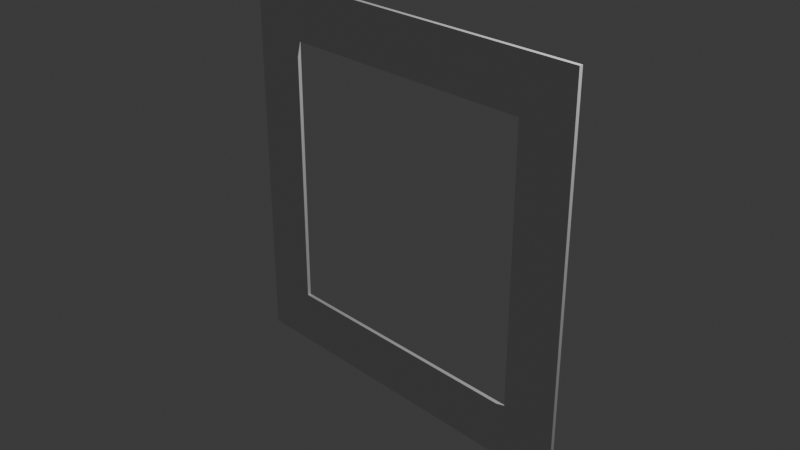 # Source: gate.blend  (saved by Blender 4.3.34; exported with 4.5.12 LTS)
import bpy
from mathutils import Matrix  # noqa: F401  (used for matrix-valued properties, if any)

bpy.ops.wm.read_factory_settings(use_empty=True)
scene = bpy.context.scene
scene.name = 'Scene'

# ---- collections
col_collection = bpy.data.collections.new('Collection'); scene.collection.children.link(col_collection)

# ---- materials (node trees are filled in below, after node groups)
mat_material = bpy.data.materials.new('Material')
mat_material.alpha_threshold = 0.0
mat_material.roughness = 0.5
mat_material.line_color = (0.0, 0.0, 0.0, 1.0)

# ---- material node trees
mat_material.use_nodes = True; mat_material.node_tree.nodes.clear()
_N = mat_material.node_tree.nodes; _L = mat_material.node_tree.links
n0 = _N.new('ShaderNodeOutputMaterial'); n0.name = 'Material Output'; n0.location = (300, 300)
n1 = _N.new('ShaderNodeBsdfPrincipled'); n1.name = 'Principled BSDF'; n1.location = (10, 300)
n1.inputs[3].default_value = 1.45
_L.new(n1.outputs[0], n0.inputs[0])
n0.is_active_output = True

# ---- world
world_world = bpy.data.worlds.new('World'); scene.world = world_world
world_world.use_nodes = True; world_world.node_tree.nodes.clear()
_N = world_world.node_tree.nodes; _L = world_world.node_tree.links
n0 = _N.new('ShaderNodeOutputWorld'); n0.name = 'World Output'; n0.location = (300, 300)
n1 = _N.new('ShaderNodeBackground'); n1.name = 'Background'; n1.location = (10, 300)
n1.inputs[0].default_value = (0.05088, 0.05088, 0.05088, 1.0)
_L.new(n1.outputs[0], n0.inputs[0])
n0.is_active_output = True
world_world.color = (0.05088, 0.05088, 0.05088)
world_world.sun_shadow_jitter_overblur = 0.0

# ---- cameras
cam_camera = bpy.data.cameras.new('Camera')
cam_camera.clip_end = 100.0
cam_camera.ortho_scale = 7.314

# ---- lights
light_light = bpy.data.lights.new('Light', 'POINT')
light_light.energy = 1000.0
light_light.shadow_soft_size = 0.1

# ---- meshes
me_cube = bpy.data.meshes.new('Cube')
me_cube.from_pydata([(1.0, 1.0, 1.0), (1.0, 1.0, -1.0), (1.0, -1.0, 1.0), (1.0, -1.0, -1.0), (-1.0, 1.0, 1.0), (-1.0, 1.0, -1.0), (-1.0, -1.0, 1.0), (-1.0, -1.0, -1.0), (-1.0, 1.0, -1.0), (-1.0, -1.0, -1.0), (1.0, 1.0, -1.0), (1.0, 1.0, 1.0), (-1.0, -1.0, 1.0), (1.0, -1.0, 1.0), (1.0, -1.0, -1.0), (-1.0, 1.0, 1.0), (-1.0, 1.224, -1.224), (-1.0, -1.224, -1.224), (1.0, 1.224, -1.224), (1.0, 1.224, 1.224), (-1.0, -1.224, 1.224), (1.0, -1.224, 1.224), (1.0, -1.224, -1.224), (-1.0, 1.224, 1.224), (-1.0, 1.4, -1.4), (-1.0, -1.4, -1.4), (1.0, 1.4, -1.4), (1.0, 1.4, 1.4), (-1.0, -1.4, 1.4), (1.0, -1.4, 1.4), (1.0, -1.4, -1.4), (-1.0, 1.4, 1.4)], [], [(1, 3, 14, 10), (0, 1, 10, 11), (3, 2, 13, 14), (14, 10, 8, 9), (6, 7, 9, 12), (15, 12, 20, 23), (9, 8, 16, 17), (10, 14, 22, 18), (11, 10, 18, 19), (7, 5, 8, 9), (4, 6, 12, 15), (2, 0, 11, 13), (5, 4, 15, 8), (17, 16, 24, 25), (18, 22, 30, 26), (19, 18, 26, 27), (22, 21, 29, 30), (13, 11, 19, 21), (8, 15, 23, 16), (12, 9, 17, 20), (14, 13, 21, 22), (13, 14, 9, 12), (12, 15, 11, 13), (8, 15, 11, 10), (27, 31, 28, 29), (30, 29, 28, 25), (24, 26, 30, 25), (24, 31, 27, 26), (23, 20, 28, 31), (21, 19, 27, 29), (16, 23, 31, 24), (20, 17, 25, 28)])
_uv = me_cube.uv_layers.new(name='UVMap')
_uv.uv.foreach_set('vector', [0.375, 0.5, 0.375, 0.75, 0.375, 0.75, 0.375, 0.5, 0.625, 0.5, 0.375, 0.5, 0.375, 0.5, 0.625, 0.5, 0.375, 0.75, 0.625, 0.75, 0.625, 0.75, 0.375, 0.75, 0.375, 0.75, 0.375, 0.5, 0.375, 0.25, 0.375, 0.0, 0.625, 0.0, 0.375, 0.0, 0.375, 0.0, 0.625, 0.0, 0.625, 0.25, 0.625, 0.0, 0.625, 0.0, 0.625, 0.25, 0.375, 0.0, 0.375, 0.25, 0.375, 0.25, 0.375, 0.0, 0.375, 0.5, 0.375, 0.75, 0.375, 0.75, 0.375, 0.5, 0.625, 0.5, 0.375, 0.5, 0.375, 0.5, 0.625, 0.5, 0.375, 0.0, 0.375, 0.25, 0.375, 0.25, 0.375, 0.0, 0.625, 0.25, 0.625, 0.0, 0.625, 0.0, 0.625, 0.25, 0.625, 0.75, 0.625, 0.5, 0.625, 0.5, 0.625, 0.75, 0.375, 0.25, 0.625, 0.25, 0.625, 0.25, 0.375, 0.25, 0.375, 0.0, 0.375, 0.25, 0.375, 0.25, 0.375, 0.0, 0.375, 0.5, 0.375, 0.75, 0.375, 0.75, 0.375, 0.5, 0.625, 0.5, 0.375, 0.5, 0.375, 0.5, 0.625, 0.5, 0.375, 0.75, 0.625, 0.75, 0.625, 0.75, 0.375, 0.75, 0.625, 0.75, 0.625, 0.5, 0.625, 0.5, 0.625, 0.75, 0.375, 0.25, 0.625, 0.25, 0.625, 0.25, 0.375, 0.25, 0.625, 0.0, 0.375, 0.0, 0.375, 0.0, 0.625, 0.0, 0.375, 0.75, 0.625, 0.75, 0.625, 0.75, 0.375, 0.75, 0.625, 0.75, 0.375, 0.75, 0.375, 0.0, 0.625, 0.0, 0.625, 0.0, 0.625, 0.25, 0.625, 0.5, 0.625, 0.75, 0.375, 0.25, 0.625, 0.25, 0.625, 0.5, 0.375, 0.5, 0.625, 0.5, 0.875, 0.5, 0.875, 0.75, 0.625, 0.75, 0.375, 0.75, 0.625, 0.75, 0.625, 1.0, 0.375, 1.0, 0.125, 0.5, 0.375, 0.5, 0.375, 0.75, 0.125, 0.75, 0.375, 0.25, 0.625, 0.25, 0.625, 0.5, 0.375, 0.5, 0.625, 0.25, 0.625, 0.0, 0.625, 0.0, 0.625, 0.25, 0.625, 0.75, 0.625, 0.5, 0.625, 0.5, 0.625, 0.75, 0.375, 0.25, 0.625, 0.25, 0.625, 0.25, 0.375, 0.25, 0.625, 0.0, 0.375, 0.0, 0.375, 0.0, 0.625, 0.0])
me_cube.materials.append(mat_material)
me_cube.use_mirror_vertex_groups = False
me_cube.update()

# ---- objects
ob_cube = bpy.data.objects.new('Cube', me_cube)
ob_light = bpy.data.objects.new('Light', light_light)
ob_camera = bpy.data.objects.new('Camera', cam_camera)

# ---- transforms, parenting, visibility, modifiers, constraints
ob_cube.location = (0.0, 0.0, 0.0)
ob_cube.rotation_euler = (0.0, 0.0, 1.571)
ob_cube.scale = (0.02, 1.524, 1.524)
ob_cube.lock_rotations_4d = False
ob_cube.empty_display_type = 'ARROWS'
ob_cube.lineart.crease_threshold = 0.0
ob_light.location = (4.076, 1.005, 5.904)
ob_light.rotation_euler = (0.6503, 0.05522, 1.866)
ob_light.lock_rotations_4d = False
ob_light.empty_display_type = 'ARROWS'
ob_light.color = (0.0, 0.0, 0.0, 0.0)
ob_light.lineart.crease_threshold = 0.0
ob_camera.location = (7.359, -6.926, 4.958)
ob_camera.rotation_euler = (1.109, 0.0, 0.8149)
ob_camera.lock_rotations_4d = False
ob_camera.empty_display_type = 'ARROWS'
ob_camera.color = (0.0, 0.0, 0.0, 0.0)
ob_camera.display_type = 'WIRE'
ob_camera.lineart.crease_threshold = 0.0

# ---- collection membership
col_collection.objects.link(ob_cube)
col_collection.objects.link(ob_light)
col_collection.objects.link(ob_camera)

# ---- scene / render settings (as saved in the file)
scene.camera = ob_camera
scene.frame_start = 1; scene.frame_end = 250; scene.frame_set(1)
scene.render.engine = 'BLENDER_EEVEE_NEXT'
bpy.context.view_layer.update()
